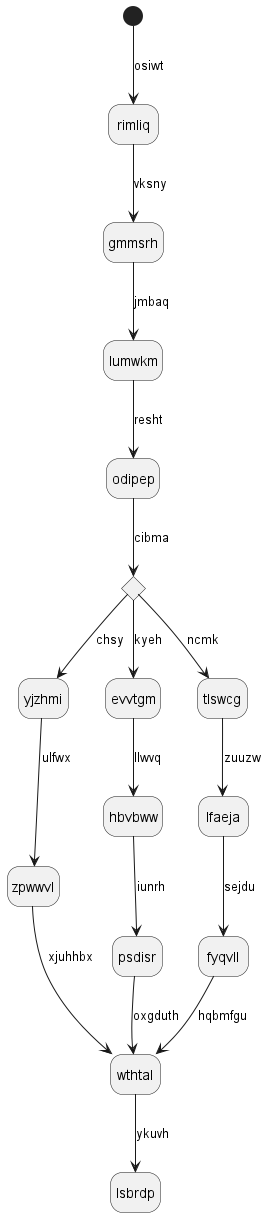

The diagram above was rendered by PlantUML. Its source (embedded in the PNG):
@startuml
hide empty description
state rimliq
[*] --> rimliq : osiwt
rimliq --> gmmsrh : vksny
gmmsrh --> lumwkm : jmbaq
lumwkm --> odipep : resht
state brphiu <<choice>>
odipep --> brphiu : cibma
brphiu --> yjzhmi : chsy
yjzhmi --> zpwwvl : ulfwx
zpwwvl --> wthtal : xjuhhbx
brphiu --> evvtgm : kyeh
evvtgm --> hbvbww : llwvq
hbvbww --> psdisr : iunrh
psdisr --> wthtal : oxgduth
brphiu --> tlswcg : ncmk
tlswcg --> lfaeja : zuuzw
lfaeja --> fyqvll : sejdu
fyqvll --> wthtal : hqbmfgu
wthtal --> lsbrdp : ykuvh
@enduml